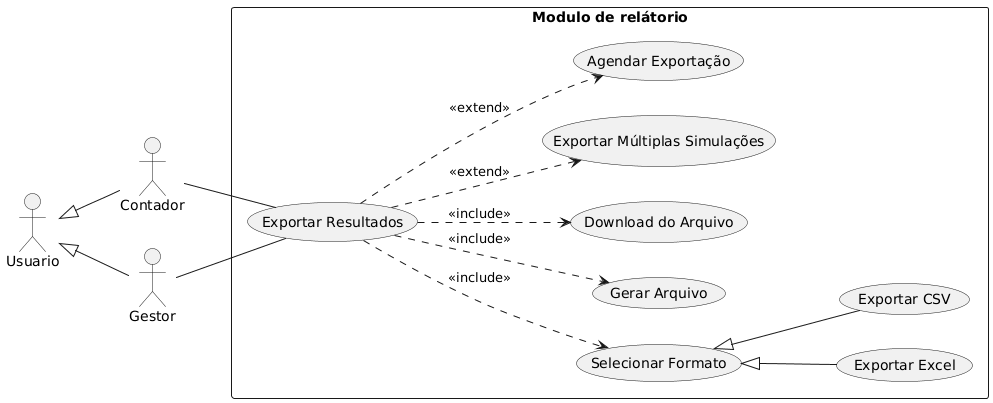

The diagram above was rendered by PlantUML. Its source (embedded in the PNG):
@startuml
left to right direction

actor Usuario
actor Contador
actor Gestor

Usuario <|-- Contador
Usuario <|-- Gestor

rectangle "Modulo de relátorio" {
  Contador -- (Exportar Resultados)
  Gestor   -- (Exportar Resultados)

  (Exportar Resultados) ..> (Selecionar Formato) : <<include>>
  (Exportar Resultados) ..> (Gerar Arquivo) : <<include>>
  (Exportar Resultados) ..> (Download do Arquivo) : <<include>>

  (Selecionar Formato) <|-- (Exportar Excel)
  (Selecionar Formato) <|-- (Exportar CSV)

  (Exportar Resultados) ..> (Exportar Múltiplas Simulações) : <<extend>>
  (Exportar Resultados) ..> (Agendar Exportação) : <<extend>>
}
@enduml